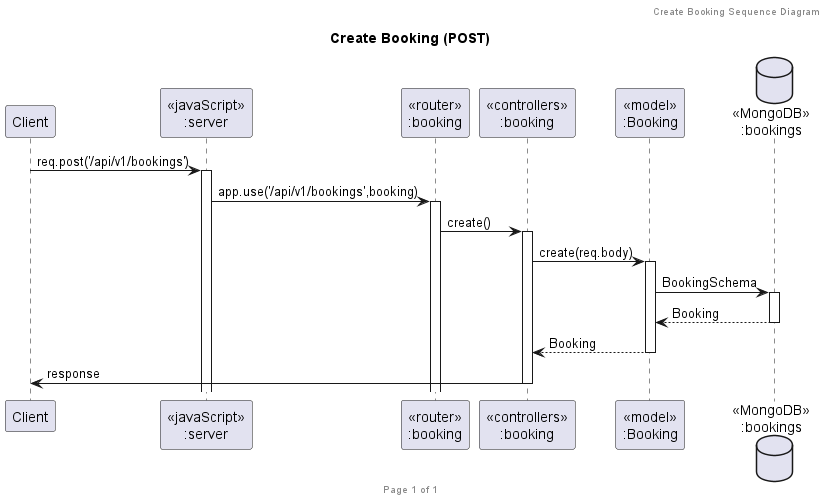

The diagram above was rendered by PlantUML. Its source (embedded in the PNG):
@startuml Create Booking (POST)

header Create Booking Sequence Diagram
footer Page %page% of %lastpage%
title "Create Booking (POST)"

participant "Client" as client
participant "<<javaScript>>\n:server" as server
participant "<<router>>\n:booking" as routerBooking
participant "<<controllers>>\n:booking" as controllersBooking
participant "<<model>>\n:Booking" as modelBooking
database "<<MongoDB>>\n:bookings" as BookingsDatabase
client->server ++:req.post('/api/v1/bookings')
server->routerBooking ++:app.use('/api/v1/bookings',booking)
routerBooking -> controllersBooking ++:create()
controllersBooking->modelBooking ++:create(req.body)
modelBooking ->BookingsDatabase ++: BookingSchema
BookingsDatabase --> modelBooking --: Booking
controllersBooking <-- modelBooking --:Booking
controllersBooking -> client --:response
@enduml